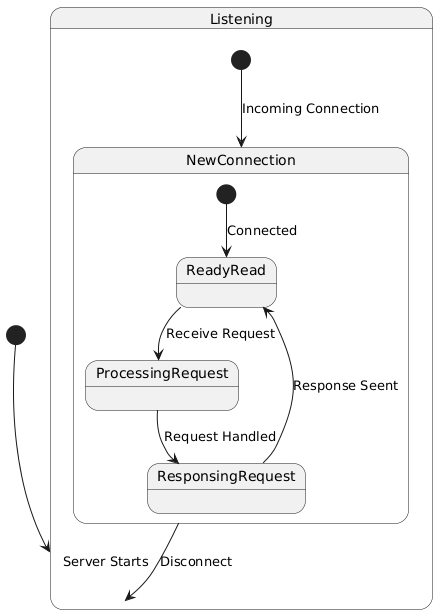

The diagram above was rendered by PlantUML. Its source (embedded in the PNG):
@startuml
[*] --> Listening : Server Starts

    state Listening {
        [*] --> NewConnection : Incoming Connection
        NewConnection --> Listening : Disconnect

        state NewConnection {
            [*] --> ReadyRead : Connected
            ReadyRead --> ProcessingRequest : Receive Request
            ProcessingRequest --> ResponsingRequest : Request Handled
            ResponsingRequest --> ReadyRead : Response Seent

        }

    }
@enduml